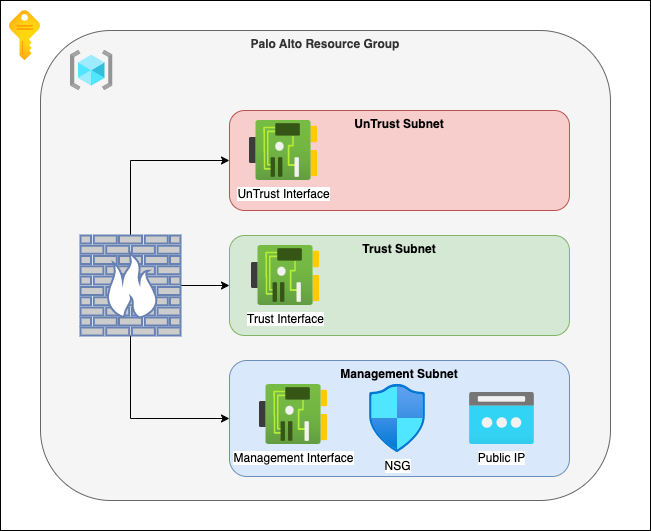

The diagram above was exported from draw.io. Its source (the exported page's mxGraphModel, read from the mxfile embedded in the PNG):
<mxGraphModel dx="1242" dy="821" grid="1" gridSize="10" guides="1" tooltips="1" connect="1" arrows="1" fold="1" page="1" pageScale="1" pageWidth="1700" pageHeight="1100" math="0" shadow="0">
  <root>
    <mxCell id="0" />
    <mxCell id="1" parent="0" />
    <mxCell id="9B0Pj9RXHSw-rxOfPcdT-30" value="" style="rounded=0;whiteSpace=wrap;html=1;verticalAlign=top;fontStyle=1" parent="1" vertex="1">
      <mxGeometry x="260" y="140" width="650" height="530" as="geometry" />
    </mxCell>
    <mxCell id="9B0Pj9RXHSw-rxOfPcdT-33" value="" style="image;aspect=fixed;html=1;points=[];align=center;fontSize=12;image=img/lib/azure2/general/Subscriptions.svg;" parent="1" vertex="1">
      <mxGeometry x="269.01" y="150" width="30.99" height="50" as="geometry" />
    </mxCell>
    <mxCell id="9B0Pj9RXHSw-rxOfPcdT-34" value="Palo Alto Resource Group" style="rounded=1;whiteSpace=wrap;html=1;verticalAlign=top;fontStyle=1;fillColor=#f5f5f5;fontColor=#333333;strokeColor=#666666;" parent="1" vertex="1">
      <mxGeometry x="300" y="170" width="570" height="470" as="geometry" />
    </mxCell>
    <mxCell id="9B0Pj9RXHSw-rxOfPcdT-29" value="Management Subnet" style="rounded=1;whiteSpace=wrap;html=1;fillColor=#dae8fc;strokeColor=#6c8ebf;verticalAlign=top;fontStyle=1" parent="1" vertex="1">
      <mxGeometry x="488.99" y="500" width="340" height="116" as="geometry" />
    </mxCell>
    <mxCell id="9B0Pj9RXHSw-rxOfPcdT-28" value="UnTrust Subnet" style="rounded=1;whiteSpace=wrap;html=1;fillColor=#f8cecc;strokeColor=#b85450;verticalAlign=top;fontStyle=1" parent="1" vertex="1">
      <mxGeometry x="488.99" y="250" width="340" height="100" as="geometry" />
    </mxCell>
    <mxCell id="9B0Pj9RXHSw-rxOfPcdT-26" value="Trust Subnet" style="rounded=1;whiteSpace=wrap;html=1;fillColor=#d5e8d4;strokeColor=#82b366;verticalAlign=top;fontStyle=1" parent="1" vertex="1">
      <mxGeometry x="488.99" y="375" width="340" height="100" as="geometry" />
    </mxCell>
    <mxCell id="9B0Pj9RXHSw-rxOfPcdT-23" style="edgeStyle=orthogonalEdgeStyle;rounded=0;orthogonalLoop=1;jettySize=auto;html=1;exitX=0.5;exitY=1;exitDx=0;exitDy=0;exitPerimeter=0;entryX=0;entryY=0.5;entryDx=0;entryDy=0;" parent="1" source="9B0Pj9RXHSw-rxOfPcdT-14" target="9B0Pj9RXHSw-rxOfPcdT-29" edge="1">
      <mxGeometry relative="1" as="geometry" />
    </mxCell>
    <mxCell id="9B0Pj9RXHSw-rxOfPcdT-31" style="edgeStyle=orthogonalEdgeStyle;rounded=0;orthogonalLoop=1;jettySize=auto;html=1;exitX=1;exitY=0.5;exitDx=0;exitDy=0;exitPerimeter=0;entryX=0;entryY=0.5;entryDx=0;entryDy=0;" parent="1" source="9B0Pj9RXHSw-rxOfPcdT-14" target="9B0Pj9RXHSw-rxOfPcdT-26" edge="1">
      <mxGeometry relative="1" as="geometry" />
    </mxCell>
    <mxCell id="9B0Pj9RXHSw-rxOfPcdT-32" style="edgeStyle=orthogonalEdgeStyle;rounded=0;orthogonalLoop=1;jettySize=auto;html=1;exitX=0.5;exitY=0;exitDx=0;exitDy=0;exitPerimeter=0;entryX=0;entryY=0.5;entryDx=0;entryDy=0;" parent="1" source="9B0Pj9RXHSw-rxOfPcdT-14" target="9B0Pj9RXHSw-rxOfPcdT-28" edge="1">
      <mxGeometry relative="1" as="geometry" />
    </mxCell>
    <mxCell id="9B0Pj9RXHSw-rxOfPcdT-14" value="" style="fontColor=#0066CC;verticalAlign=top;verticalLabelPosition=bottom;labelPosition=center;align=center;html=1;outlineConnect=0;fillColor=#CCCCCC;strokeColor=#6881B3;gradientColor=none;gradientDirection=north;strokeWidth=2;shape=mxgraph.networks.firewall;" parent="1" vertex="1">
      <mxGeometry x="340" y="375" width="100" height="100" as="geometry" />
    </mxCell>
    <mxCell id="9B0Pj9RXHSw-rxOfPcdT-16" value="Trust Interface" style="image;aspect=fixed;html=1;points=[];align=center;fontSize=12;image=img/lib/azure2/networking/Network_Interfaces.svg;" parent="1" vertex="1">
      <mxGeometry x="510.99" y="385" width="68" height="60" as="geometry" />
    </mxCell>
    <mxCell id="9B0Pj9RXHSw-rxOfPcdT-17" value="UnTrust Interface" style="image;aspect=fixed;html=1;points=[];align=center;fontSize=12;image=img/lib/azure2/networking/Network_Interfaces.svg;" parent="1" vertex="1">
      <mxGeometry x="508.99" y="260" width="68" height="60" as="geometry" />
    </mxCell>
    <mxCell id="9B0Pj9RXHSw-rxOfPcdT-19" value="Management Interface" style="image;aspect=fixed;html=1;points=[];align=center;fontSize=12;image=img/lib/azure2/networking/Network_Interfaces.svg;" parent="1" vertex="1">
      <mxGeometry x="518.99" y="524" width="68" height="60" as="geometry" />
    </mxCell>
    <mxCell id="9B0Pj9RXHSw-rxOfPcdT-20" value="NSG" style="image;aspect=fixed;html=1;points=[];align=center;fontSize=12;image=img/lib/azure2/networking/Network_Security_Groups.svg;" parent="1" vertex="1">
      <mxGeometry x="628.99" y="524" width="56.00000000000001" height="68" as="geometry" />
    </mxCell>
    <mxCell id="9B0Pj9RXHSw-rxOfPcdT-21" value="Public IP" style="image;aspect=fixed;html=1;points=[];align=center;fontSize=12;image=img/lib/azure2/networking/Public_IP_Addresses.svg;" parent="1" vertex="1">
      <mxGeometry x="728.99" y="532" width="65" height="52" as="geometry" />
    </mxCell>
    <mxCell id="9B0Pj9RXHSw-rxOfPcdT-36" value="" style="image;aspect=fixed;html=1;points=[];align=center;fontSize=12;image=img/lib/azure2/general/Resource_Groups.svg;" parent="1" vertex="1">
      <mxGeometry x="330" y="190" width="42.5" height="40" as="geometry" />
    </mxCell>
  </root>
</mxGraphModel>